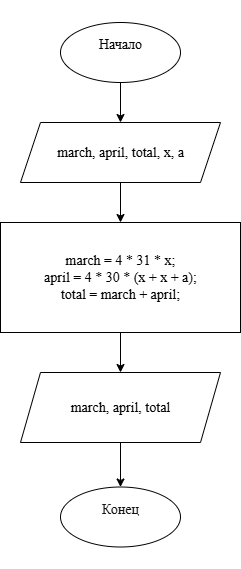

The diagram above was exported from draw.io. Its source (the exported page's mxGraphModel, read from the mxfile embedded in the PNG):
<mxGraphModel dx="969" dy="623" grid="1" gridSize="10" guides="1" tooltips="1" connect="1" arrows="1" fold="1" page="1" pageScale="1" pageWidth="827" pageHeight="1169" math="0" shadow="0">
  <root>
    <mxCell id="0" />
    <mxCell id="1" parent="0" />
    <mxCell id="aY8VUf0hEKST2GgrcTnH-1" value="&#10;&lt;div style=&quot;font-variant: normal; font-size-adjust: none; font-kerning: auto; font-optical-sizing: auto; font-feature-settings: normal; font-variation-settings: normal; font-stretch: normal; line-height: 22px; overflow: auto; white-space: pre-wrap; word-break: break-all; padding: 16px; letter-spacing: normal; orphans: 2; text-align: start; text-indent: 0px; text-transform: none; widows: 2; word-spacing: 0px; -webkit-text-stroke-width: 0px; margin: 0px !important;&quot;&gt;Начало&lt;/div&gt;&#10;&#10;" style="ellipse;whiteSpace=wrap;html=1;fontFamily=Times New Roman;fontSize=14;fontStyle=0;fontColor=default;" parent="1" vertex="1">
      <mxGeometry x="320" y="60" width="120" height="60" as="geometry" />
    </mxCell>
    <mxCell id="aY8VUf0hEKST2GgrcTnH-8" value="" style="edgeStyle=orthogonalEdgeStyle;rounded=0;orthogonalLoop=1;jettySize=auto;html=1;fontFamily=Times New Roman;fontSize=14;" parent="1" source="aY8VUf0hEKST2GgrcTnH-5" target="aY8VUf0hEKST2GgrcTnH-7" edge="1">
      <mxGeometry relative="1" as="geometry" />
    </mxCell>
    <mxCell id="aY8VUf0hEKST2GgrcTnH-5" value="march, april, total, x, a" style="shape=parallelogram;perimeter=parallelogramPerimeter;whiteSpace=wrap;html=1;fixedSize=1;fontFamily=Times New Roman;fontSize=14;" parent="1" vertex="1">
      <mxGeometry x="280" y="160" width="200" height="60" as="geometry" />
    </mxCell>
    <mxCell id="aY8VUf0hEKST2GgrcTnH-7" value="march = 4 * 31 * x;&#10;april = 4 * 30 * (x + x + a);&#10;total = march + april;" style="whiteSpace=wrap;html=1;fontFamily=Times New Roman;fontSize=14;" parent="1" vertex="1">
      <mxGeometry x="260" y="260" width="240" height="110" as="geometry" />
    </mxCell>
    <mxCell id="aY8VUf0hEKST2GgrcTnH-9" value="march, april, total" style="shape=parallelogram;perimeter=parallelogramPerimeter;whiteSpace=wrap;html=1;fixedSize=1;fontFamily=Times New Roman;fontSize=14;" parent="1" vertex="1">
      <mxGeometry x="280" y="410" width="200" height="70" as="geometry" />
    </mxCell>
    <mxCell id="aY8VUf0hEKST2GgrcTnH-10" value="" style="endArrow=classic;html=1;rounded=0;entryX=0.5;entryY=0;entryDx=0;entryDy=0;exitX=0.5;exitY=1;exitDx=0;exitDy=0;fontFamily=Times New Roman;fontSize=14;" parent="1" target="aY8VUf0hEKST2GgrcTnH-9" edge="1" source="aY8VUf0hEKST2GgrcTnH-7">
      <mxGeometry width="50" height="50" relative="1" as="geometry">
        <mxPoint x="380" y="460" as="sourcePoint" />
        <mxPoint x="430" y="370" as="targetPoint" />
      </mxGeometry>
    </mxCell>
    <mxCell id="aY8VUf0hEKST2GgrcTnH-11" value="&#10;&lt;div style=&quot;font-style: normal; font-variant: normal; font-size-adjust: none; font-kerning: auto; font-optical-sizing: auto; font-feature-settings: normal; font-variation-settings: normal; font-weight: 400; font-stretch: normal; line-height: 22px; overflow: auto; white-space: pre-wrap; word-break: break-all; padding: 16px; color: rgb(15, 17, 21); letter-spacing: normal; orphans: 2; text-align: start; text-indent: 0px; text-transform: none; widows: 2; word-spacing: 0px; -webkit-text-stroke-width: 0px; text-decoration-thickness: initial; text-decoration-style: initial; text-decoration-color: initial; margin: 0px !important;&quot;&gt;Конец&lt;/div&gt;&#10;&#10;" style="ellipse;whiteSpace=wrap;html=1;fontSize=14;fontFamily=Times New Roman;" parent="1" vertex="1">
      <mxGeometry x="320" y="524.5" width="120" height="60" as="geometry" />
    </mxCell>
    <mxCell id="aY8VUf0hEKST2GgrcTnH-12" value="" style="endArrow=classic;html=1;rounded=0;entryX=0.5;entryY=0;entryDx=0;entryDy=0;exitX=0.5;exitY=1;exitDx=0;exitDy=0;fontFamily=Times New Roman;fontSize=14;" parent="1" target="aY8VUf0hEKST2GgrcTnH-11" edge="1" source="aY8VUf0hEKST2GgrcTnH-9">
      <mxGeometry width="50" height="50" relative="1" as="geometry">
        <mxPoint x="380" y="550" as="sourcePoint" />
        <mxPoint x="430" y="470" as="targetPoint" />
      </mxGeometry>
    </mxCell>
    <mxCell id="fZN7HC5cdJGpBfd3yoOF-9" value="" style="edgeStyle=orthogonalEdgeStyle;rounded=0;orthogonalLoop=1;jettySize=auto;html=1;fontFamily=Times New Roman;fontSize=14;exitX=0.5;exitY=1;exitDx=0;exitDy=0;" edge="1" parent="1" source="aY8VUf0hEKST2GgrcTnH-1" target="aY8VUf0hEKST2GgrcTnH-5">
      <mxGeometry relative="1" as="geometry">
        <mxPoint x="380" y="200" as="sourcePoint" />
      </mxGeometry>
    </mxCell>
  </root>
</mxGraphModel>